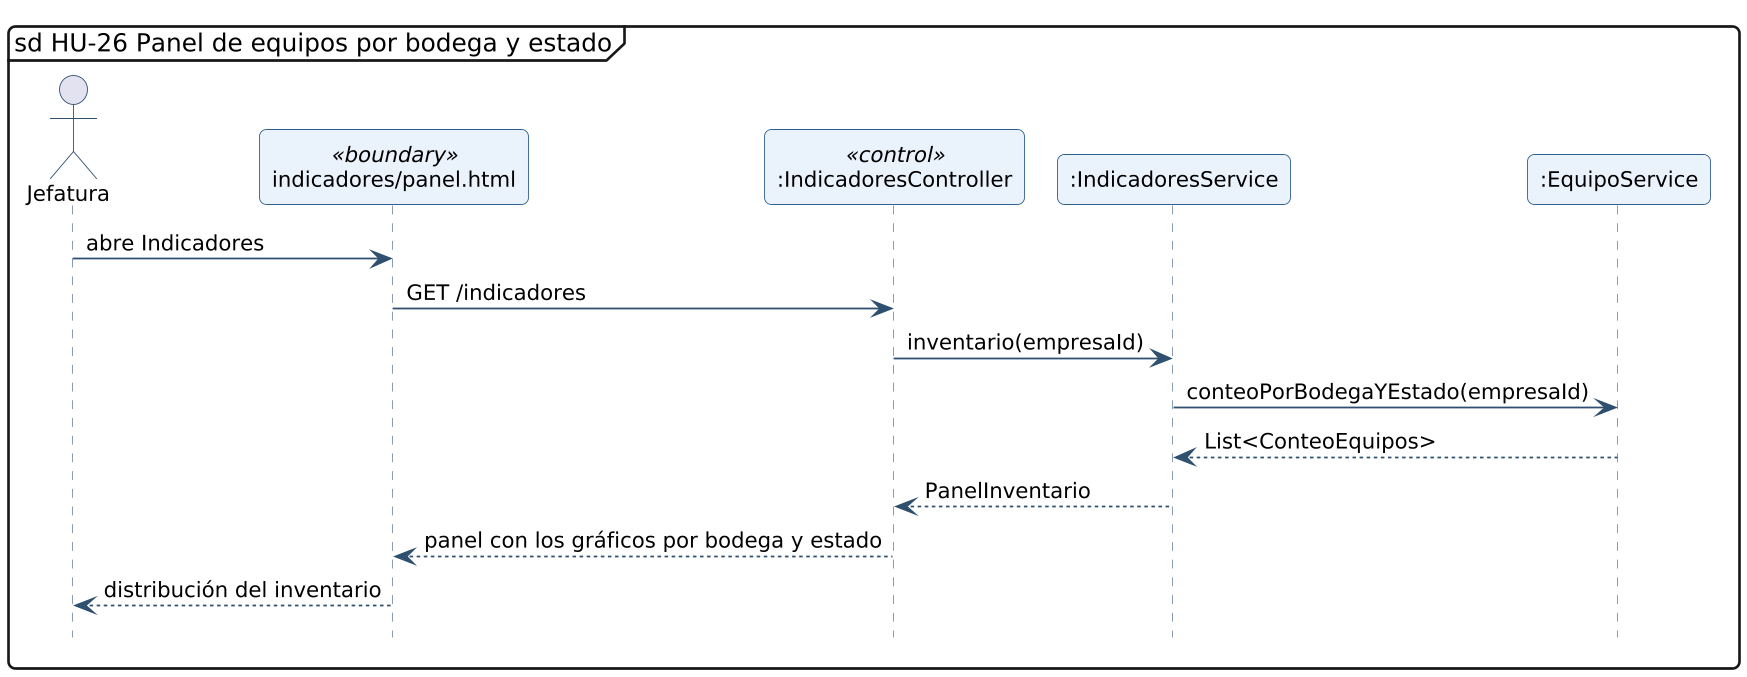

The diagram above was rendered by PlantUML. Its source (embedded in the PNG):
@startuml secuencia-hu-26
!include _estilo.iuml
hide footbox
skinparam maxMessageSize 260
skinparam sequenceMessageAlign left
mainframe sd HU-26 Panel de equipos por bodega y estado
actor "Jefatura" as A
participant "indicadores/panel.html" as L_VISTA_indicadores_panel <<boundary>>
participant ":IndicadoresController" as L_IndicadoresController <<control>>
participant ":IndicadoresService" as L_IndicadoresService
participant ":EquipoService" as L_EquipoService
A -> L_VISTA_indicadores_panel : abre Indicadores
L_VISTA_indicadores_panel -> L_IndicadoresController : GET /indicadores
L_IndicadoresController -> L_IndicadoresService : inventario(empresaId)
L_IndicadoresService -> L_EquipoService : conteoPorBodegaYEstado(empresaId)
L_EquipoService --> L_IndicadoresService : List<ConteoEquipos>
L_IndicadoresService --> L_IndicadoresController : PanelInventario
L_IndicadoresController --> L_VISTA_indicadores_panel : panel con los gráficos por bodega y estado
L_VISTA_indicadores_panel --> A : distribución del inventario
@enduml